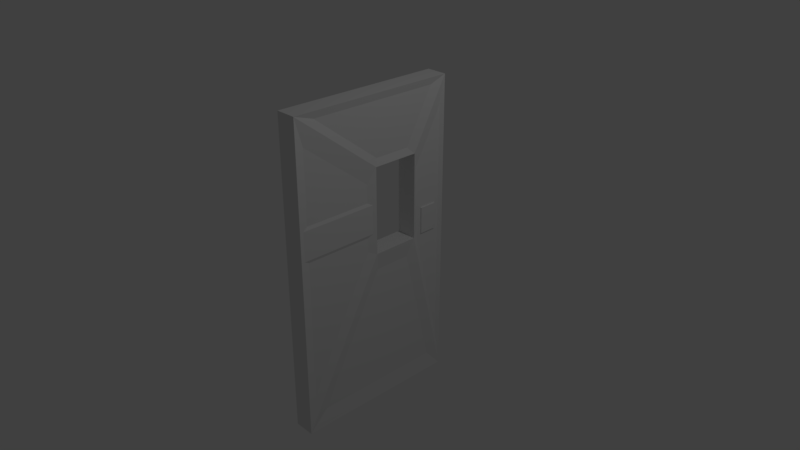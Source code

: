 # Source: Cool_Door.blend  (saved by Blender 2.79.0; exported with 4.5.12 LTS)
import bpy
from mathutils import Matrix  # noqa: F401  (used for matrix-valued properties, if any)

bpy.ops.wm.read_factory_settings(use_empty=True)
scene = bpy.context.scene
scene.name = 'Scene'

# ---- collections
col_collection_1 = bpy.data.collections.new('Collection 1'); scene.collection.children.link(col_collection_1)

# ---- materials (node trees are filled in below, after node groups)
mat_material = bpy.data.materials.new('Material')
mat_material.alpha_threshold = 0.0
mat_material.use_transparent_shadow = False
mat_material.roughness = 0.5
mat_material.line_color = (0.0, 0.0, 0.0, 1.0)

# ---- material node trees

# ---- world
world_world = bpy.data.worlds.new('World'); scene.world = world_world
world_world.color = (0.05088, 0.05088, 0.05088)
world_world.use_sun_shadow = False
world_world.sun_shadow_jitter_overblur = 0.0
world_world.cycles.sampling_method = 'MANUAL'

# ---- cameras
cam_camera = bpy.data.cameras.new('Camera')
cam_camera.clip_end = 100.0
cam_camera.lens = 35.0
cam_camera.sensor_width = 32.0
cam_camera.sensor_height = 18.0
cam_camera.ortho_scale = 7.314
cam_camera.dof.focus_distance = 0.0
cam_camera.dof.aperture_fstop = 128.0

# ---- lights
light_lamp = bpy.data.lights.new('Lamp', 'POINT')
light_lamp.transmission_factor = 0.0
light_lamp.cutoff_distance = 30.0
light_lamp.energy = 100.0
light_lamp.shadow_buffer_clip_start = 1.001
light_lamp.shadow_soft_size = 0.1
light_lamp.shadow_maximum_resolution = 0.006
light_lamp.use_absolute_resolution = True

# ---- meshes
me_cube_001 = bpy.data.meshes.new('Cube.001')
me_cube_001.from_pydata([(-1.0, -1.0, -1.0), (-1.0, -1.0, 1.0), (-1.0, 1.0, -1.0), (-1.0, 1.0, 1.0), (1.0, -1.0, -1.0), (1.0, -1.0, 1.0), (1.0, 1.0, -1.0), (1.0, 1.0, 1.0), (1.093, -2.195, -1.088), (1.093, -7.508, -1.088), (-1.093, -7.508, -1.088), (-1.093, -2.195, -1.088), (1.093, -2.195, 5.35), (1.093, -7.508, 5.35), (-1.093, -7.508, 5.35), (-1.093, -2.195, 5.35), (1.093, 2.045, -13.04), (1.093, -17.26, -13.04), (1.093, 2.045, 10.35), (1.093, -17.26, 10.35), (-1.093, -17.26, -13.04), (-1.093, 2.045, -13.04), (-1.093, -17.26, 10.35), (-1.093, 2.045, 10.35), (0.8716, -3.07, -2.385), (0.8716, -7.23, -2.385), (0.8716, -14.86, -11.74), (0.8716, 0.2495, -11.74), (0.8716, -1.735, 4.274), (0.8716, -1.735, -0.7669), (0.8716, 1.585, -10.13), (0.8716, 1.585, 8.191), (0.8716, -8.566, -0.7669), (0.8716, -8.566, 4.274), (0.8716, -16.2, 8.191), (0.8716, -16.2, -10.13), (-0.8716, -7.23, -2.385), (-0.8716, -3.07, -2.385), (-0.8716, 0.2495, -11.74), (-0.8716, -14.86, -11.74), (-0.8716, -8.566, 4.274), (-0.8716, -8.566, -0.7669), (-0.8716, -16.2, -10.13), (-0.8716, -16.2, 8.191), (-0.8716, -1.735, -0.7669), (-0.8716, -1.735, 4.274), (-0.8716, 1.585, 8.191), (-0.8716, 1.585, -10.13), (0.8716, -7.23, 5.893), (0.8716, -3.07, 5.893), (0.8716, 0.2495, 9.809), (0.8716, -14.86, 9.809), (-0.8716, -3.07, 5.893), (-0.8716, -7.23, 5.893), (-0.8716, -14.86, 9.809), (-0.8716, 0.2495, 9.809), (-1.0, -17.24, 0.5359), (-1.0, -17.24, 2.674), (-1.0, -7.74, 0.5359), (-1.0, -7.74, 2.674), (1.0, -17.24, 0.5359), (1.0, -17.24, 2.674), (1.0, -7.74, 0.5359), (1.0, -7.74, 2.674), (0.0, -7.74, -1.26), (0.0, -7.74, 4.47), (0.0, -17.24, -1.26), (0.0, -17.24, 4.47)], [], [(0, 1, 3, 2), (2, 3, 7, 6), (6, 7, 5, 4), (4, 5, 1, 0), (2, 6, 4, 0), (7, 3, 1, 5), (16, 17, 20, 21), (18, 23, 22, 19), (17, 19, 22, 20), (18, 16, 21, 23), (24, 25, 26, 27), (9, 25, 24, 8), (17, 26, 25, 9), (16, 27, 26, 17), (8, 24, 27, 16), (28, 29, 30, 31), (8, 29, 28, 12), (16, 30, 29, 8), (18, 31, 30, 16), (12, 28, 31, 18), (32, 33, 34, 35), (13, 33, 32, 9), (19, 34, 33, 13), (17, 35, 34, 19), (9, 32, 35, 17), (36, 37, 38, 39), (11, 37, 36, 10), (21, 38, 37, 11), (20, 39, 38, 21), (10, 36, 39, 20), (40, 41, 42, 43), (10, 41, 40, 14), (20, 42, 41, 10), (22, 43, 42, 20), (14, 40, 43, 22), (44, 45, 46, 47), (15, 45, 44, 11), (23, 46, 45, 15), (21, 47, 46, 23), (11, 44, 47, 21), (48, 49, 50, 51), (12, 49, 48, 13), (18, 50, 49, 12), (19, 51, 50, 18), (13, 48, 51, 19), (52, 53, 54, 55), (14, 53, 52, 15), (22, 54, 53, 14), (23, 55, 54, 22), (15, 52, 55, 23), (8, 11, 10, 9), (13, 9, 10, 14), (12, 15, 11, 8), (12, 13, 14, 15), (56, 57, 59, 58), (64, 65, 63, 62), (62, 63, 61, 60), (66, 67, 57, 56), (64, 62, 60, 66), (65, 59, 57, 67), (63, 65, 67, 61), (58, 64, 66, 56), (60, 61, 67, 66), (58, 59, 65, 64)])
_uv = me_cube_001.uv_layers.new(name='UVMap')
_uv.uv.foreach_set('vector', [2.571, 1.916, 2.571, 2.384, 2.105, 2.384, 2.105, 1.916, 2.105, 2.384, 1.64, 2.384, 1.64, 1.916, 2.105, 1.916, 2.571, 1.916, 2.105, 1.916, 2.105, 1.447, 2.571, 1.447, 1.64, 1.916, 1.64, 1.447, 2.105, 1.447, 2.105, 1.916, 1.64, 0.979, 2.105, 0.979, 2.105, 1.447, 1.64, 1.447, 2.105, 0.979, 2.571, 0.979, 2.571, 1.447, 2.105, 1.447, 4.991, 0.9788, 4.991, 5.5, 4.483, 5.5, 4.483, 0.9788, -1.325, 5.5, -1.834, 5.5, -1.834, 0.979, -1.325, 0.979, 4.483, 0.9788, 4.483, -4.5, 4.991, -4.5, 4.991, 0.9788, 4.991, 0.9788, 4.991, -4.5, 5.5, -4.5, 5.5, 0.9788, -1.198, -2.004, -2.166, -2.004, -3.942, -4.195, -0.4258, -4.196, -2.231, -1.701, -2.166, -2.004, -1.198, -2.004, -0.9951, -1.701, -4.5, -4.499, -3.942, -4.195, -2.166, -2.004, -2.231, -1.701, -0.008631, -4.5, -0.4258, -4.196, -3.942, -4.195, -4.5, -4.499, -0.9951, -1.701, -1.198, -2.004, -0.4258, -4.196, -0.008631, -4.5, -0.8874, -0.4442, -0.8874, -1.625, -0.1151, -3.817, -0.1151, 0.4729, -0.9951, -1.701, -0.8874, -1.625, -0.8874, -0.4442, -0.9951, -0.1928, -0.008631, -4.5, -0.1151, -3.817, -0.8874, -1.625, -0.9951, -1.701, -0.008631, 0.9785, -0.1151, 0.4729, -0.1151, -3.817, -0.008631, -4.5, -0.9951, -0.1928, -0.8874, -0.4442, -0.1151, 0.4729, -0.008631, 0.9785, -2.477, -1.625, -2.477, -0.444, -4.253, 0.4734, -4.253, -3.816, -2.231, -0.1927, -2.477, -0.444, -2.477, -1.625, -2.231, -1.701, -4.5, 0.979, -4.253, 0.4734, -2.477, -0.444, -2.231, -0.1927, -4.5, -4.499, -4.253, -3.816, -4.253, 0.4734, -4.5, 0.979, -2.231, -1.701, -2.477, -1.625, -4.253, -3.816, -4.5, -4.499, 2.149, -2.004, 1.181, -2.004, 0.4085, -4.196, 3.925, -4.195, 0.9778, -1.701, 1.181, -2.004, 2.149, -2.004, 2.214, -1.701, -0.008631, -4.5, 0.4085, -4.196, 1.181, -2.004, 0.9778, -1.701, 4.483, -4.499, 3.925, -4.195, 0.4085, -4.196, -0.008631, -4.5, 2.214, -1.701, 2.149, -2.004, 3.925, -4.195, 4.483, -4.499, 2.46, -0.444, 2.46, -1.625, 4.236, -3.816, 4.236, 0.4734, 2.214, -1.701, 2.46, -1.625, 2.46, -0.444, 2.214, -0.1927, 4.483, -4.499, 4.236, -3.816, 2.46, -1.625, 2.214, -1.701, 4.483, 0.979, 4.236, 0.4734, 4.236, -3.816, 4.483, -4.499, 2.214, -0.1927, 2.46, -0.444, 4.236, 0.4734, 4.483, 0.979, 0.8702, -1.625, 0.8702, -0.4442, 0.0978, 0.4729, 0.0978, -3.817, 0.9778, -0.1928, 0.8702, -0.4442, 0.8702, -1.625, 0.9778, -1.701, -0.00863, 0.9785, 0.0978, 0.4729, 0.8702, -0.4442, 0.9778, -0.1928, -0.008631, -4.5, 0.0978, -3.817, 0.0978, 0.4729, -0.00863, 0.9785, 0.9778, -1.701, 0.8702, -1.625, 0.0978, -3.817, -0.008631, -4.5, -2.166, -0.06505, -1.198, -0.06517, -0.4258, 0.8519, -3.942, 0.8524, -0.9951, -0.1928, -1.198, -0.06517, -2.166, -0.06505, -2.231, -0.1927, -0.008631, 0.9785, -0.4258, 0.8519, -1.198, -0.06517, -0.9951, -0.1928, -4.5, 0.979, -3.942, 0.8524, -0.4258, 0.8519, -0.008631, 0.9785, -2.231, -0.1927, -2.166, -0.06505, -3.942, 0.8524, -4.5, 0.979, 1.181, -0.06517, 2.149, -0.06505, 3.925, 0.8524, 0.4085, 0.8519, 2.214, -0.1927, 2.149, -0.06505, 1.181, -0.06517, 0.9778, -0.1928, 4.483, 0.979, 3.925, 0.8524, 2.149, -0.06505, 2.214, -0.1927, -0.00863, 0.9785, 0.4085, 0.8519, 3.925, 0.8524, 4.483, 0.979, 0.9778, -0.1928, 1.181, -0.06517, 0.4085, 0.8519, -0.00863, 0.9785, 0.2007, 2.223, -0.3079, 2.223, -0.3079, 0.979, 0.2007, 0.979, -0.8165, 2.487, -0.8165, 0.979, -0.3079, 0.979, -0.3079, 2.487, -1.325, 0.979, -0.8165, 0.979, -0.8165, 2.487, -1.325, 2.487, 0.7093, 0.979, 0.7093, 2.223, 0.2007, 2.223, 0.2007, 0.979, -2.752, 0.9791, -2.254, 0.979, -2.254, 3.204, -2.752, 3.204, 1.407, 0.979, 1.407, 2.321, 1.175, 1.9, 1.175, 1.4, -3.582, 3.204, -4.08, 3.204, -4.08, 0.979, -3.582, 0.9791, 0.942, 0.979, 0.942, 2.321, 0.7093, 1.9, 0.7093, 1.4, -3.167, 3.207, -3.582, 3.204, -3.582, 0.9791, -3.167, 0.9819, -1.834, 3.207, -2.254, 3.204, -2.254, 0.979, -1.834, 0.9817, -4.08, 3.204, -4.5, 3.207, -4.5, 0.9817, -4.08, 0.979, -2.752, 3.204, -3.167, 3.207, -3.167, 0.9819, -2.752, 0.9791, 1.175, 1.4, 1.175, 1.9, 0.942, 2.321, 0.942, 0.979, 1.64, 1.4, 1.64, 1.9, 1.407, 2.321, 1.407, 0.979])
me_cube_001.materials.append(mat_material)
me_cube_001.use_remesh_preserve_volume = False
me_cube_001.use_remesh_preserve_attributes = False
me_cube_001.use_mirror_vertex_groups = False
me_cube_001.update()
arm_armature = bpy.data.armatures.new('Armature')  # bones are not reproduced

# ---- objects
ob_armature = bpy.data.objects.new('Armature', arm_armature)
ob_cube_001 = bpy.data.objects.new('Cube.001', me_cube_001)
ob_lamp = bpy.data.objects.new('Lamp', light_lamp)
ob_camera = bpy.data.objects.new('Camera', cam_camera)

# ---- transforms, parenting, visibility, modifiers, constraints
ob_armature.location = (0.1356, -0.0275, 0.4841)
ob_armature.lineart.crease_threshold = 0.0
ob_cube_001.parent = ob_armature
ob_cube_001.matrix_parent_inverse = Matrix(((1.0, 0.0, 0.0, -0.1356), (0.0, 1.0, 0.0, 0.0275), (0.0, 0.0, 1.0, -0.4841), (0.0, 0.0, 0.0, 1.0)))
ob_cube_001.location = (0.0, 0.9289, 0.2499)
ob_cube_001.scale = (0.1322, 0.1221, 0.1859)
ob_cube_001.lineart.crease_threshold = 0.0
ob_lamp.location = (4.076, 1.005, 5.904)
ob_lamp.rotation_euler = (0.6503, 0.05522, 1.866)
ob_lamp.lock_rotations_4d = False
ob_lamp.empty_display_type = 'ARROWS'
ob_lamp.color = (0.0, 0.0, 0.0, 0.0)
ob_lamp.lineart.crease_threshold = 0.0
ob_camera.location = (7.481, -6.508, 5.344)
ob_camera.rotation_euler = (1.109, 0.0, 0.8149)
ob_camera.lock_rotations_4d = False
ob_camera.empty_display_type = 'ARROWS'
ob_camera.color = (0.0, 0.0, 0.0, 0.0)
ob_camera.display_type = 'WIRE'
ob_camera.lineart.crease_threshold = 0.0

# ---- collection membership
col_collection_1.objects.link(ob_armature)
col_collection_1.objects.link(ob_cube_001)
col_collection_1.objects.link(ob_lamp)
col_collection_1.objects.link(ob_camera)

# ---- scene / render settings (as saved in the file)
scene.camera = ob_camera
scene.frame_start = 1; scene.frame_end = 23; scene.frame_set(190)
scene.render.engine = 'BLENDER_EEVEE_NEXT'
scene.render.resolution_percentage = 50
scene.render.dither_intensity = 0.0
scene.cycles.use_denoising = False
scene.cycles.samples = 128
scene.cycles.sampling_pattern = 'TABULATED_SOBOL'
scene.cycles.light_sampling_threshold = 0.0
scene.cycles.use_adaptive_sampling = False
scene.cycles.use_light_tree = False
scene.cycles.blur_glossy = 0.0
scene.cycles.sample_clamp_indirect = 0.0
scene.view_settings.view_transform = 'Standard'
bpy.context.view_layer.update()

